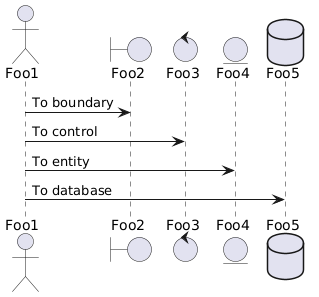

The diagram above was rendered by PlantUML. Its source (embedded in the PNG):
@startuml
actor Foo1
    boundary Foo2
    control Foo3
    entity Foo4
    database Foo5
    Foo1 -> Foo2 : To boundary
    Foo1 -> Foo3 : To control
    Foo1 -> Foo4 : To entity
    Foo1 -> Foo5 : To database
@enduml